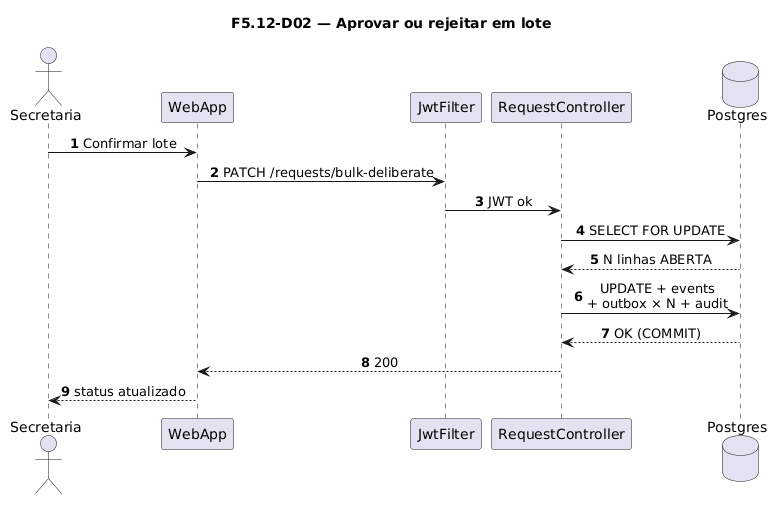

The diagram above was rendered by PlantUML. Its source (embedded in the PNG):
@startuml
title F5.12-D02 — Aprovar ou rejeitar em lote
skinparam sequenceMessageAlign center
skinparam responseMessageBelowArrow true
skinparam maxMessageSize 220
autonumber

actor "Secretaria" as Sec
participant "WebApp" as WebApp
participant "JwtFilter" as Jwt
participant "RequestController" as Ctrl
database "Postgres" as Postgres

Sec -> WebApp: Confirmar lote
WebApp -> Jwt: PATCH /requests/bulk-deliberate
Jwt -> Ctrl: JWT ok
Ctrl -> Postgres: SELECT FOR UPDATE
Postgres --> Ctrl: N linhas ABERTA
Ctrl -> Postgres: UPDATE + events\n+ outbox × N + audit
Postgres --> Ctrl: OK (COMMIT)
Ctrl --> WebApp: 200
WebApp --> Sec: status atualizado
@enduml